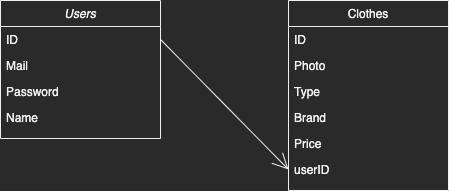

The diagram above was exported from draw.io. Its source (the exported page's mxGraphModel, read from the mxfile embedded in the PNG):
<mxGraphModel dx="2293" dy="712" grid="1" gridSize="10" guides="1" tooltips="1" connect="1" arrows="1" fold="1" page="1" pageScale="1" pageWidth="827" pageHeight="1169" math="0" shadow="0">
  <root>
    <mxCell id="WIyWlLk6GJQsqaUBKTNV-0" />
    <mxCell id="WIyWlLk6GJQsqaUBKTNV-1" parent="WIyWlLk6GJQsqaUBKTNV-0" />
    <mxCell id="zkfFHV4jXpPFQw0GAbJ--0" value="Users" style="swimlane;fontStyle=2;align=center;verticalAlign=top;childLayout=stackLayout;horizontal=1;startSize=26;horizontalStack=0;resizeParent=1;resizeLast=0;collapsible=1;marginBottom=0;rounded=0;shadow=0;strokeWidth=1;" parent="WIyWlLk6GJQsqaUBKTNV-1" vertex="1">
      <mxGeometry x="220" y="120" width="160" height="138" as="geometry">
        <mxRectangle x="230" y="140" width="160" height="26" as="alternateBounds" />
      </mxGeometry>
    </mxCell>
    <mxCell id="zkfFHV4jXpPFQw0GAbJ--1" value="ID" style="text;align=left;verticalAlign=top;spacingLeft=4;spacingRight=4;overflow=hidden;rotatable=0;points=[[0,0.5],[1,0.5]];portConstraint=eastwest;" parent="zkfFHV4jXpPFQw0GAbJ--0" vertex="1">
      <mxGeometry y="26" width="160" height="26" as="geometry" />
    </mxCell>
    <mxCell id="zkfFHV4jXpPFQw0GAbJ--2" value="Mail" style="text;align=left;verticalAlign=top;spacingLeft=4;spacingRight=4;overflow=hidden;rotatable=0;points=[[0,0.5],[1,0.5]];portConstraint=eastwest;rounded=0;shadow=0;html=0;" parent="zkfFHV4jXpPFQw0GAbJ--0" vertex="1">
      <mxGeometry y="52" width="160" height="26" as="geometry" />
    </mxCell>
    <mxCell id="zkfFHV4jXpPFQw0GAbJ--3" value="Password" style="text;align=left;verticalAlign=top;spacingLeft=4;spacingRight=4;overflow=hidden;rotatable=0;points=[[0,0.5],[1,0.5]];portConstraint=eastwest;rounded=0;shadow=0;html=0;" parent="zkfFHV4jXpPFQw0GAbJ--0" vertex="1">
      <mxGeometry y="78" width="160" height="26" as="geometry" />
    </mxCell>
    <mxCell id="zkfFHV4jXpPFQw0GAbJ--5" value="Name" style="text;align=left;verticalAlign=top;spacingLeft=4;spacingRight=4;overflow=hidden;rotatable=0;points=[[0,0.5],[1,0.5]];portConstraint=eastwest;" parent="zkfFHV4jXpPFQw0GAbJ--0" vertex="1">
      <mxGeometry y="104" width="160" height="26" as="geometry" />
    </mxCell>
    <mxCell id="zkfFHV4jXpPFQw0GAbJ--17" value="Clothes" style="swimlane;fontStyle=0;align=center;verticalAlign=top;childLayout=stackLayout;horizontal=1;startSize=26;horizontalStack=0;resizeParent=1;resizeLast=0;collapsible=1;marginBottom=0;rounded=0;shadow=0;strokeWidth=1;" parent="WIyWlLk6GJQsqaUBKTNV-1" vertex="1">
      <mxGeometry x="508" y="120" width="160" height="190" as="geometry">
        <mxRectangle x="550" y="140" width="160" height="26" as="alternateBounds" />
      </mxGeometry>
    </mxCell>
    <mxCell id="zkfFHV4jXpPFQw0GAbJ--18" value="ID" style="text;align=left;verticalAlign=top;spacingLeft=4;spacingRight=4;overflow=hidden;rotatable=0;points=[[0,0.5],[1,0.5]];portConstraint=eastwest;" parent="zkfFHV4jXpPFQw0GAbJ--17" vertex="1">
      <mxGeometry y="26" width="160" height="26" as="geometry" />
    </mxCell>
    <mxCell id="zkfFHV4jXpPFQw0GAbJ--19" value="Photo" style="text;align=left;verticalAlign=top;spacingLeft=4;spacingRight=4;overflow=hidden;rotatable=0;points=[[0,0.5],[1,0.5]];portConstraint=eastwest;rounded=0;shadow=0;html=0;" parent="zkfFHV4jXpPFQw0GAbJ--17" vertex="1">
      <mxGeometry y="52" width="160" height="26" as="geometry" />
    </mxCell>
    <mxCell id="zkfFHV4jXpPFQw0GAbJ--20" value="Type" style="text;align=left;verticalAlign=top;spacingLeft=4;spacingRight=4;overflow=hidden;rotatable=0;points=[[0,0.5],[1,0.5]];portConstraint=eastwest;rounded=0;shadow=0;html=0;" parent="zkfFHV4jXpPFQw0GAbJ--17" vertex="1">
      <mxGeometry y="78" width="160" height="26" as="geometry" />
    </mxCell>
    <mxCell id="zkfFHV4jXpPFQw0GAbJ--21" value="Brand" style="text;align=left;verticalAlign=top;spacingLeft=4;spacingRight=4;overflow=hidden;rotatable=0;points=[[0,0.5],[1,0.5]];portConstraint=eastwest;rounded=0;shadow=0;html=0;" parent="zkfFHV4jXpPFQw0GAbJ--17" vertex="1">
      <mxGeometry y="104" width="160" height="26" as="geometry" />
    </mxCell>
    <mxCell id="zkfFHV4jXpPFQw0GAbJ--22" value="Price" style="text;align=left;verticalAlign=top;spacingLeft=4;spacingRight=4;overflow=hidden;rotatable=0;points=[[0,0.5],[1,0.5]];portConstraint=eastwest;rounded=0;shadow=0;html=0;" parent="zkfFHV4jXpPFQw0GAbJ--17" vertex="1">
      <mxGeometry y="130" width="160" height="26" as="geometry" />
    </mxCell>
    <mxCell id="zkfFHV4jXpPFQw0GAbJ--24" value="userID" style="text;align=left;verticalAlign=top;spacingLeft=4;spacingRight=4;overflow=hidden;rotatable=0;points=[[0,0.5],[1,0.5]];portConstraint=eastwest;" parent="zkfFHV4jXpPFQw0GAbJ--17" vertex="1">
      <mxGeometry y="156" width="160" height="26" as="geometry" />
    </mxCell>
    <mxCell id="-A_18H_5t6iFIRhIZnwO-1" value="" style="edgeStyle=none;orthogonalLoop=1;jettySize=auto;html=1;rounded=0;endArrow=open;startSize=14;endSize=14;sourcePerimeterSpacing=8;targetPerimeterSpacing=8;curved=1;entryX=0;entryY=0.5;entryDx=0;entryDy=0;exitX=1;exitY=0.5;exitDx=0;exitDy=0;" edge="1" parent="WIyWlLk6GJQsqaUBKTNV-1" source="zkfFHV4jXpPFQw0GAbJ--1" target="zkfFHV4jXpPFQw0GAbJ--24">
      <mxGeometry width="120" relative="1" as="geometry">
        <mxPoint x="380" y="200" as="sourcePoint" />
        <mxPoint x="500" y="200" as="targetPoint" />
        <Array as="points" />
      </mxGeometry>
    </mxCell>
  </root>
</mxGraphModel>